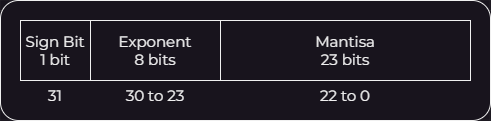

The diagram above was exported from draw.io. Its source (the exported page's mxGraphModel, read from the mxfile embedded in the PNG):
<mxGraphModel dx="880" dy="542" grid="1" gridSize="10" guides="1" tooltips="1" connect="1" arrows="1" fold="1" page="1" pageScale="1" pageWidth="850" pageHeight="1100" math="0" shadow="0">
  <root>
    <mxCell id="0" />
    <mxCell id="1" parent="0" />
    <mxCell id="PNX77Y2WvyifQrnaI6au-10" value="" style="rounded=1;whiteSpace=wrap;html=1;" vertex="1" parent="1">
      <mxGeometry x="170" y="230" width="490" height="120" as="geometry" />
    </mxCell>
    <mxCell id="PNX77Y2WvyifQrnaI6au-2" value="Exponent&lt;br style=&quot;font-size: 15px;&quot;&gt;8 bits" style="rounded=1;whiteSpace=wrap;html=1;fontFamily=Montserrat;fontSize=15;arcSize=0;" vertex="1" parent="1">
      <mxGeometry x="260" y="250" width="130" height="60" as="geometry" />
    </mxCell>
    <mxCell id="PNX77Y2WvyifQrnaI6au-3" value="Sign Bit&lt;br style=&quot;font-size: 15px;&quot;&gt;1 bit" style="rounded=1;whiteSpace=wrap;html=1;fontFamily=Montserrat;fontSize=15;arcSize=0;" vertex="1" parent="1">
      <mxGeometry x="190" y="250" width="70" height="60" as="geometry" />
    </mxCell>
    <mxCell id="PNX77Y2WvyifQrnaI6au-4" value="Mantisa&lt;br style=&quot;font-size: 15px;&quot;&gt;23 bits" style="rounded=1;whiteSpace=wrap;html=1;fontFamily=Montserrat;fontSize=15;arcSize=0;" vertex="1" parent="1">
      <mxGeometry x="390" y="250" width="250" height="60" as="geometry" />
    </mxCell>
    <mxCell id="PNX77Y2WvyifQrnaI6au-6" value="31" style="text;html=1;strokeColor=none;fillColor=none;align=center;verticalAlign=middle;whiteSpace=wrap;rounded=0;fontFamily=Montserrat;fontSize=15;" vertex="1" parent="1">
      <mxGeometry x="195" y="310" width="60" height="30" as="geometry" />
    </mxCell>
    <mxCell id="PNX77Y2WvyifQrnaI6au-8" value="30 to 23" style="text;html=1;strokeColor=none;fillColor=none;align=center;verticalAlign=middle;whiteSpace=wrap;rounded=0;fontFamily=Montserrat;fontSize=15;" vertex="1" parent="1">
      <mxGeometry x="285" y="310" width="80" height="30" as="geometry" />
    </mxCell>
    <mxCell id="PNX77Y2WvyifQrnaI6au-9" value="22 to 0" style="text;html=1;strokeColor=none;fillColor=none;align=center;verticalAlign=middle;whiteSpace=wrap;rounded=0;fontFamily=Montserrat;fontSize=15;" vertex="1" parent="1">
      <mxGeometry x="485" y="310" width="60" height="30" as="geometry" />
    </mxCell>
  </root>
</mxGraphModel>